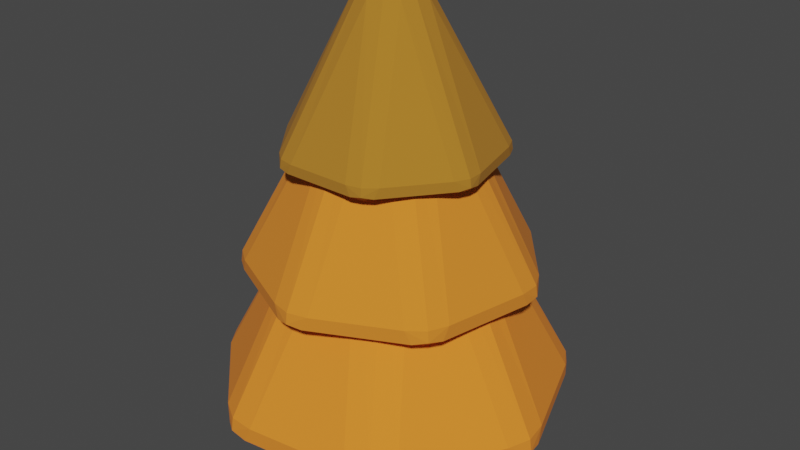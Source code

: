 # Source: pinetree.blend  (saved by Blender 3.2.14; exported with 4.5.12 LTS)
import bpy
from mathutils import Matrix  # noqa: F401  (used for matrix-valued properties, if any)

bpy.ops.wm.read_factory_settings(use_empty=True)
scene = bpy.context.scene
scene.name = 'Scene'

# ---- collections
col_collection = bpy.data.collections.new('Collection'); scene.collection.children.link(col_collection)

# ---- materials (node trees are filled in below, after node groups)
mat_dark_wood = bpy.data.materials.new('dark wood')
mat_dark_wood.use_transparent_shadow = False
mat_pine_tree_material = bpy.data.materials.new('pine_tree_material')
mat_pine_tree_material.use_transparent_shadow = False

# ---- material node trees
mat_dark_wood.use_nodes = True; mat_dark_wood.node_tree.nodes.clear()
_N = mat_dark_wood.node_tree.nodes; _L = mat_dark_wood.node_tree.links
n0 = _N.new('ShaderNodeBsdfPrincipled'); n0.name = 'Principled BSDF'; n0.location = (10, 300)
n0.distribution = 'GGX'
n0.subsurface_method = 'RANDOM_WALK_SKIN'
n0.inputs[0].default_value = (0.1301, 0.0382, 0.01161, 1.0)
n0.inputs[3].default_value = 1.45
n0.inputs[27].default_value = (0.0, 0.0, 0.0, 1.0)
n0.inputs[28].default_value = 1.0
n1 = _N.new('ShaderNodeOutputMaterial'); n1.name = 'Material Output'; n1.location = (300, 300)
_L.new(n0.outputs[0], n1.inputs[0])
n1.is_active_output = True
mat_pine_tree_material.use_nodes = True; mat_pine_tree_material.node_tree.nodes.clear()
_N = mat_pine_tree_material.node_tree.nodes; _L = mat_pine_tree_material.node_tree.links
n0 = _N.new('ShaderNodeObjectInfo'); n0.name = 'Object Info'; n0.location = (1750, 88)
n1 = _N.new('ShaderNodeOutputMaterial'); n1.name = 'Material Output'; n1.location = (300, 300)
n2 = _N.new('ShaderNodeBsdfPrincipled'); n2.name = 'Principled BSDF'; n2.location = (-52, 143)
n2.distribution = 'GGX'
n2.subsurface_method = 'RANDOM_WALK_SKIN'
n2.inputs[2].default_value = 1.0
n2.inputs[3].default_value = 1.45
n2.inputs[27].default_value = (0.0, 0.0, 0.0, 1.0)
n2.inputs[28].default_value = 1.0
n3 = _N.new('ShaderNodeMix'); n3.name = 'Mix'; n3.location = (-325, 33)
n3.data_type = 'RGBA'
n3.inputs[6].default_value = (0.02496, 0.1301, 0.01161, 1.0)
n3.inputs[7].default_value = (0.9734, 0.2542, 0.02122, 1.0)
n4 = _N.new('ShaderNodeObjectInfo'); n4.name = 'Object Info.001'; n4.location = (-588, 37)
_L.new(n2.outputs[0], n1.inputs[0])
_L.new(n3.outputs[2], n2.inputs[0])
_L.new(n4.outputs[5], n3.inputs[0])
n1.is_active_output = True

# ---- world
world_world = bpy.data.worlds.new('World'); scene.world = world_world
world_world.use_nodes = True; world_world.node_tree.nodes.clear()
_N = world_world.node_tree.nodes; _L = world_world.node_tree.links
n0 = _N.new('ShaderNodeOutputWorld'); n0.name = 'World Output'; n0.location = (300, 300)
n1 = _N.new('ShaderNodeBackground'); n1.name = 'Background'; n1.location = (10, 300)
n1.inputs[0].default_value = (0.05088, 0.05088, 0.05088, 1.0)
_L.new(n1.outputs[0], n0.inputs[0])
n0.is_active_output = True
world_world.color = (0.05088, 0.05088, 0.05088)
world_world.use_sun_shadow = False
world_world.sun_shadow_jitter_overblur = 0.0

# ---- meshes
me_cylinder = bpy.data.meshes.new('Cylinder')
me_cylinder.from_pydata([(-1.139e-09, 0.9477, -1.0), (-5.49e-07, 0.6022, 0.1946), (0.7409, 0.5909, -1.0), (0.4708, 0.3755, 0.1946), (0.9239, -0.2109, -1.0), (0.5871, -0.134, 0.1946), (0.4112, -0.8538, -1.0), (0.2613, -0.5426, 0.1946), (-0.4112, -0.8538, -1.0), (-0.2613, -0.5426, 0.1946), (-0.9239, -0.2109, -1.0), (-0.5871, -0.134, 0.1946), (-0.7409, 0.5909, -1.0), (-0.4708, 0.3755, 0.1946)], [], [(0, 1, 3, 2), (2, 3, 5, 4), (4, 5, 7, 6), (6, 7, 9, 8), (8, 9, 11, 10), (3, 1, 13, 11, 9, 7, 5), (10, 11, 13, 12), (12, 13, 1, 0), (0, 2, 4, 6, 8, 10, 12)])
_uv = me_cylinder.uv_layers.new(name='UVMap')
_uv.uv.foreach_set('vector', [1.0, 0.5, 1.0, 1.0, 0.8571, 1.0, 0.8571, 0.5, 0.8571, 0.5, 0.8571, 1.0, 0.7143, 1.0, 0.7143, 0.5, 0.7143, 0.5, 0.7143, 1.0, 0.5714, 1.0, 0.5714, 0.5, 0.5714, 0.5, 0.5714, 1.0, 0.4286, 1.0, 0.4286, 0.5, 0.4286, 0.5, 0.4286, 1.0, 0.2857, 1.0, 0.2857, 0.5, 0.4376, 0.3996, 0.25, 0.49, 0.06236, 0.3996, 0.01602, 0.1966, 0.1459, 0.03377, 0.3541, 0.03377, 0.484, 0.1966, 0.2857, 0.5, 0.2857, 1.0, 0.1429, 1.0, 0.1429, 0.5, 0.1429, 0.5, 0.1429, 1.0, 2.98e-08, 1.0, 2.98e-08, 0.5, 0.75, 0.49, 0.9376, 0.3996, 0.984, 0.1966, 0.8541, 0.03377, 0.6459, 0.03377, 0.516, 0.1966, 0.5624, 0.3996])
me_cylinder.materials.append(mat_dark_wood)
me_cylinder.update()
me_cone_002 = bpy.data.meshes.new('Cone.002')
me_cone_002.from_pydata([(0.0, 1.0, -1.0), (0.7818, 0.6235, -1.0), (0.9749, -0.2225, -1.0), (0.4339, -0.901, -1.0), (-0.4339, -0.901, -1.0), (-0.9749, -0.2225, -1.0), (-0.7818, 0.6235, -1.0), (0.0, 0.0, 1.0)], [], [(0, 7, 1), (1, 7, 2), (2, 7, 3), (3, 7, 4), (4, 7, 5), (0, 1, 2, 3, 4, 5, 6), (5, 7, 6), (6, 7, 0)])
_uv = me_cone_002.uv_layers.new(name='UVMap')
_uv.uv.foreach_set('vector', [0.25, 0.49, 0.25, 0.25, 0.4376, 0.3996, 0.4376, 0.3996, 0.25, 0.25, 0.484, 0.1966, 0.484, 0.1966, 0.25, 0.25, 0.3541, 0.03377, 0.3541, 0.03377, 0.25, 0.25, 0.1459, 0.03377, 0.1459, 0.03377, 0.25, 0.25, 0.01602, 0.1966, 0.75, 0.49, 0.9376, 0.3996, 0.984, 0.1966, 0.8541, 0.03377, 0.6459, 0.03377, 0.516, 0.1966, 0.5624, 0.3996, 0.01602, 0.1966, 0.25, 0.25, 0.06236, 0.3996, 0.06236, 0.3996, 0.25, 0.25, 0.25, 0.49])
me_cone_002.materials.append(mat_pine_tree_material)
me_cone_002.update()
me_cone_001 = bpy.data.meshes.new('Cone.001')
me_cone_001.from_pydata([(0.0, 1.0, -1.0), (0.7818, 0.6235, -1.0), (0.9749, -0.2225, -1.0), (0.4339, -0.901, -1.0), (-0.4339, -0.901, -1.0), (-0.9749, -0.2225, -1.0), (-0.7818, 0.6235, -1.0), (0.0, 0.0, 1.0)], [], [(0, 7, 1), (1, 7, 2), (2, 7, 3), (3, 7, 4), (4, 7, 5), (0, 1, 2, 3, 4, 5, 6), (5, 7, 6), (6, 7, 0)])
_uv = me_cone_001.uv_layers.new(name='UVMap')
_uv.uv.foreach_set('vector', [0.25, 0.49, 0.25, 0.25, 0.4376, 0.3996, 0.4376, 0.3996, 0.25, 0.25, 0.484, 0.1966, 0.484, 0.1966, 0.25, 0.25, 0.3541, 0.03377, 0.3541, 0.03377, 0.25, 0.25, 0.1459, 0.03377, 0.1459, 0.03377, 0.25, 0.25, 0.01602, 0.1966, 0.75, 0.49, 0.9376, 0.3996, 0.984, 0.1966, 0.8541, 0.03377, 0.6459, 0.03377, 0.516, 0.1966, 0.5624, 0.3996, 0.01602, 0.1966, 0.25, 0.25, 0.06236, 0.3996, 0.06236, 0.3996, 0.25, 0.25, 0.25, 0.49])
me_cone_001.materials.append(mat_pine_tree_material)
me_cone_001.update()
me_cone = bpy.data.meshes.new('Cone')
me_cone.from_pydata([(0.0, 1.0, -1.0), (0.7818, 0.6235, -1.0), (0.9749, -0.2225, -1.0), (0.4339, -0.901, -1.0), (-0.4339, -0.901, -1.0), (-0.9749, -0.2225, -1.0), (-0.7818, 0.6235, -1.0), (0.0, 0.0, 1.0)], [], [(0, 7, 1), (1, 7, 2), (2, 7, 3), (3, 7, 4), (4, 7, 5), (0, 1, 2, 3, 4, 5, 6), (5, 7, 6), (6, 7, 0)])
_uv = me_cone.uv_layers.new(name='UVMap')
_uv.uv.foreach_set('vector', [0.25, 0.49, 0.25, 0.25, 0.4376, 0.3996, 0.4376, 0.3996, 0.25, 0.25, 0.484, 0.1966, 0.484, 0.1966, 0.25, 0.25, 0.3541, 0.03377, 0.3541, 0.03377, 0.25, 0.25, 0.1459, 0.03377, 0.1459, 0.03377, 0.25, 0.25, 0.01602, 0.1966, 0.75, 0.49, 0.9376, 0.3996, 0.984, 0.1966, 0.8541, 0.03377, 0.6459, 0.03377, 0.516, 0.1966, 0.5624, 0.3996, 0.01602, 0.1966, 0.25, 0.25, 0.06236, 0.3996, 0.06236, 0.3996, 0.25, 0.25, 0.25, 0.49])
me_cone.materials.append(mat_pine_tree_material)
me_cone.update()

# ---- objects
ob_cylinder = bpy.data.objects.new('Cylinder', me_cylinder)
ob_cone_002 = bpy.data.objects.new('Cone.002', me_cone_002)
ob_cone_001 = bpy.data.objects.new('Cone.001', me_cone_001)
ob_cone = bpy.data.objects.new('Cone', me_cone)

# ---- transforms, parenting, visibility, modifiers, constraints
ob_cylinder.location = (0.0, 0.0, 0.5505)
ob_cylinder.scale = (0.1955, 0.1955, 0.5682)
ob_cone_002.location = (0.0, 0.0, 1.104)
ob_cone_002.rotation_euler = (0.0, -0.0, -0.7687)
ob_cone_002.scale = (0.7016, 0.7016, 0.7016)
_m = ob_cone_002.modifiers.new('Displace', 'DISPLACE')
_m.strength = 1.1
_m = ob_cone_002.modifiers.new('Bevel', 'BEVEL')
_m.width = 0.2
_m.width_pct = 0.2
_m.segments = 2
_m.angle_limit = 0.6248
ob_cone_001.location = (0.0, 0.0, 1.649)
ob_cone_001.rotation_euler = (0.0, -0.0, 2.248)
ob_cone_001.scale = (0.5755, 0.5755, 0.5755)
_m = ob_cone_001.modifiers.new('Displace', 'DISPLACE')
_m.strength = 1.1
_m = ob_cone_001.modifiers.new('Bevel', 'BEVEL')
_m.width = 0.2
_m.width_pct = 0.2
_m.segments = 2
_m.angle_limit = 0.6248
ob_cone.location = (0.0, 0.0, 2.114)
ob_cone.scale = (0.4279, 0.4279, 0.4279)
_m = ob_cone.modifiers.new('Displace', 'DISPLACE')
_m.strength = 1.1
_m = ob_cone.modifiers.new('Bevel', 'BEVEL')
_m.width = 0.2
_m.width_pct = 0.2
_m.segments = 2
_m.angle_limit = 0.6248

# ---- collection membership
col_collection.objects.link(ob_cylinder)
col_collection.objects.link(ob_cone_002)
col_collection.objects.link(ob_cone_001)
col_collection.objects.link(ob_cone)

# ---- scene / render settings (as saved in the file)
scene.frame_start = 1; scene.frame_end = 250; scene.frame_set(1)
scene.render.engine = 'BLENDER_EEVEE_NEXT'
scene.cycles.sampling_pattern = 'TABULATED_SOBOL'
scene.cycles.use_light_tree = False
scene.view_settings.view_transform = 'Filmic'
bpy.context.view_layer.update()

# ---- added for rendering (the .blend has no active camera and no usable light): camera, sun
cam_auto = bpy.data.cameras.new('AutoCamera')
cam_auto.lens = 50.0
cam_auto.sensor_width = 36.0
cam_auto.clip_end = 1000.0
ob_auto_camera = bpy.data.objects.new('AutoCamera', cam_auto)
scene.collection.objects.link(ob_auto_camera)
ob_auto_camera.location = (3.24155, -3.83902, 3.76232)
ob_auto_camera.rotation_euler = (1.09748, -7.21219e-08, 0.694738)
scene.camera = ob_auto_camera
light_auto_sun = bpy.data.lights.new('AutoSun', 'SUN')
light_auto_sun.energy = 3.0
light_auto_sun.angle = 0.0523599
ob_auto_sun = bpy.data.objects.new('AutoSun', light_auto_sun)
scene.collection.objects.link(ob_auto_sun)
ob_auto_sun.rotation_euler = (0.872665, 0.174533, 0.523599)
bpy.context.view_layer.update()
